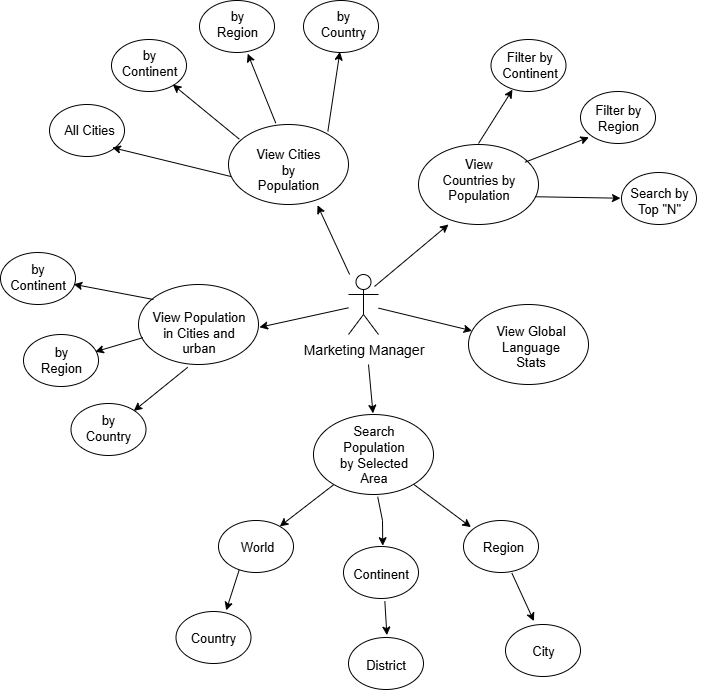

The diagram above was exported from draw.io. Its source (the exported page's mxGraphModel, read from the mxfile embedded in the PNG):
<mxGraphModel dx="1028" dy="548" grid="1" gridSize="13" guides="1" tooltips="1" connect="0" arrows="1" fold="1" page="1" pageScale="1" pageWidth="827" pageHeight="1169" background="none" math="0" shadow="0">
  <root>
    <mxCell id="0" />
    <mxCell id="1" parent="0" />
    <mxCell id="19" value="" style="ellipse;whiteSpace=wrap;html=1;fontSize=13;" parent="1" vertex="1">
      <mxGeometry x="400" y="280" width="120" height="80" as="geometry" />
    </mxCell>
    <mxCell id="20" value="" style="ellipse;whiteSpace=wrap;html=1;fontSize=13;" parent="1" vertex="1">
      <mxGeometry x="590" y="300" width="120" height="80" as="geometry" />
    </mxCell>
    <mxCell id="21" value="" style="ellipse;whiteSpace=wrap;html=1;" parent="1" vertex="1">
      <mxGeometry x="640" y="460" width="120" height="80" as="geometry" />
    </mxCell>
    <mxCell id="22" value="" style="ellipse;whiteSpace=wrap;html=1;fontSize=13;" parent="1" vertex="1">
      <mxGeometry x="310" y="440" width="120" height="80" as="geometry" />
    </mxCell>
    <mxCell id="23" value="" style="ellipse;whiteSpace=wrap;html=1;" parent="1" vertex="1">
      <mxGeometry x="485" y="570" width="120" height="80" as="geometry" />
    </mxCell>
    <mxCell id="24" value="Marketing Manager" style="shape=umlActor;verticalLabelPosition=bottom;verticalAlign=top;html=1;outlineConnect=0;fontSize=14;" parent="1" vertex="1">
      <mxGeometry x="520" y="430" width="30" height="60" as="geometry" />
    </mxCell>
    <mxCell id="27" value="" style="endArrow=classic;html=1;rounded=0;entryX=1.008;entryY=0.535;entryDx=0;entryDy=0;entryPerimeter=0;labelBorderColor=default;" parent="1" source="24" target="22" edge="1">
      <mxGeometry width="50" height="50" relative="1" as="geometry">
        <mxPoint x="480" y="480" as="sourcePoint" />
        <mxPoint x="490" y="560" as="targetPoint" />
      </mxGeometry>
    </mxCell>
    <mxCell id="28" value="" style="endArrow=classic;html=1;rounded=0;entryX=0.496;entryY=-0.015;entryDx=0;entryDy=0;entryPerimeter=0;labelBorderColor=default;" parent="1" target="23" edge="1">
      <mxGeometry width="50" height="50" relative="1" as="geometry">
        <mxPoint x="540" y="520" as="sourcePoint" />
        <mxPoint x="546" y="559" as="targetPoint" />
      </mxGeometry>
    </mxCell>
    <mxCell id="29" value="" style="endArrow=classic;html=1;rounded=0;labelBorderColor=default;" parent="1" source="24" target="21" edge="1">
      <mxGeometry width="50" height="50" relative="1" as="geometry">
        <mxPoint x="550" y="470" as="sourcePoint" />
        <mxPoint x="441" y="493" as="targetPoint" />
      </mxGeometry>
    </mxCell>
    <mxCell id="30" value="" style="endArrow=classic;html=1;rounded=0;entryX=0.742;entryY=1.01;entryDx=0;entryDy=0;entryPerimeter=0;labelBorderColor=default;" parent="1" source="24" target="19" edge="1">
      <mxGeometry width="50" height="50" relative="1" as="geometry">
        <mxPoint x="520" y="420" as="sourcePoint" />
        <mxPoint x="441" y="493" as="targetPoint" />
      </mxGeometry>
    </mxCell>
    <mxCell id="31" value="" style="endArrow=classic;html=1;rounded=0;entryX=0.742;entryY=1.01;entryDx=0;entryDy=0;entryPerimeter=0;labelBorderColor=default;" parent="1" edge="1">
      <mxGeometry width="50" height="50" relative="1" as="geometry">
        <mxPoint x="546" y="442" as="sourcePoint" />
        <mxPoint x="620" y="380" as="targetPoint" />
      </mxGeometry>
    </mxCell>
    <mxCell id="32" value="View Countries by Population" style="text;strokeColor=none;align=center;fillColor=none;html=1;verticalAlign=middle;whiteSpace=wrap;rounded=0;fontSize=13;" parent="1" vertex="1">
      <mxGeometry x="612.5" y="320" width="75" height="30" as="geometry" />
    </mxCell>
    <mxCell id="33" value="View Cities by Population" style="text;strokeColor=none;align=center;fillColor=none;html=1;verticalAlign=middle;whiteSpace=wrap;rounded=0;fontSize=13;" parent="1" vertex="1">
      <mxGeometry x="420" y="310" width="80" height="30" as="geometry" />
    </mxCell>
    <mxCell id="34" value="Search Population by Selected Area" style="text;strokeColor=none;align=center;fillColor=none;html=1;verticalAlign=middle;whiteSpace=wrap;rounded=0;fontSize=13;" parent="1" vertex="1">
      <mxGeometry x="507.5" y="595" width="75" height="30" as="geometry" />
    </mxCell>
    <mxCell id="35" value="View Global Language Stats" style="text;strokeColor=none;align=center;fillColor=none;html=1;verticalAlign=middle;whiteSpace=wrap;rounded=0;fontSize=13;" parent="1" vertex="1">
      <mxGeometry x="662.5" y="480" width="79" height="44" as="geometry" />
    </mxCell>
    <mxCell id="36" value="View Population in Cities and urban" style="text;strokeColor=none;align=center;fillColor=none;html=1;verticalAlign=middle;whiteSpace=wrap;rounded=0;fontSize=13;" parent="1" vertex="1">
      <mxGeometry x="317.5" y="473" width="105" height="30" as="geometry" />
    </mxCell>
    <mxCell id="37" value="" style="ellipse;whiteSpace=wrap;html=1;" parent="1" vertex="1">
      <mxGeometry x="221" y="260" width="75" height="52" as="geometry" />
    </mxCell>
    <mxCell id="38" value="" style="ellipse;whiteSpace=wrap;html=1;" parent="1" vertex="1">
      <mxGeometry x="371" y="156" width="75" height="52" as="geometry" />
    </mxCell>
    <mxCell id="39" value="" style="ellipse;whiteSpace=wrap;html=1;" parent="1" vertex="1">
      <mxGeometry x="475" y="156" width="75" height="52" as="geometry" />
    </mxCell>
    <mxCell id="40" value="" style="ellipse;whiteSpace=wrap;html=1;" parent="1" vertex="1">
      <mxGeometry x="283" y="195" width="75" height="52" as="geometry" />
    </mxCell>
    <mxCell id="41" value="" style="ellipse;whiteSpace=wrap;html=1;" parent="1" vertex="1">
      <mxGeometry x="752" y="247" width="75" height="52" as="geometry" />
    </mxCell>
    <mxCell id="42" value="" style="ellipse;whiteSpace=wrap;html=1;" parent="1" vertex="1">
      <mxGeometry x="793" y="328" width="75" height="52" as="geometry" />
    </mxCell>
    <mxCell id="43" value="" style="ellipse;whiteSpace=wrap;html=1;" parent="1" vertex="1">
      <mxGeometry x="662.5" y="195" width="75" height="52" as="geometry" />
    </mxCell>
    <mxCell id="44" value="" style="ellipse;whiteSpace=wrap;html=1;" parent="1" vertex="1">
      <mxGeometry x="195" y="490" width="75" height="52" as="geometry" />
    </mxCell>
    <mxCell id="45" value="" style="ellipse;whiteSpace=wrap;html=1;" parent="1" vertex="1">
      <mxGeometry x="172" y="408" width="75" height="52" as="geometry" />
    </mxCell>
    <mxCell id="46" value="" style="ellipse;whiteSpace=wrap;html=1;" parent="1" vertex="1">
      <mxGeometry x="242.5" y="559" width="75" height="52" as="geometry" />
    </mxCell>
    <mxCell id="47" value="" style="ellipse;whiteSpace=wrap;html=1;" parent="1" vertex="1">
      <mxGeometry x="515" y="702" width="75" height="52" as="geometry" />
    </mxCell>
    <mxCell id="48" value="" style="ellipse;whiteSpace=wrap;html=1;" parent="1" vertex="1">
      <mxGeometry x="390" y="676" width="75" height="52" as="geometry" />
    </mxCell>
    <mxCell id="49" value="" style="ellipse;whiteSpace=wrap;html=1;" parent="1" vertex="1">
      <mxGeometry x="635" y="676" width="75" height="52" as="geometry" />
    </mxCell>
    <mxCell id="50" value="" style="ellipse;whiteSpace=wrap;html=1;" parent="1" vertex="1">
      <mxGeometry x="347.5" y="767" width="75" height="52" as="geometry" />
    </mxCell>
    <mxCell id="51" value="" style="ellipse;whiteSpace=wrap;html=1;" parent="1" vertex="1">
      <mxGeometry x="520" y="793" width="75" height="52" as="geometry" />
    </mxCell>
    <mxCell id="52" value="" style="ellipse;whiteSpace=wrap;html=1;" parent="1" vertex="1">
      <mxGeometry x="677" y="780" width="75" height="52" as="geometry" />
    </mxCell>
    <mxCell id="53" value="All Cities" style="text;strokeColor=none;align=center;fillColor=none;html=1;verticalAlign=middle;whiteSpace=wrap;rounded=0;fontSize=13;" parent="1" vertex="1">
      <mxGeometry x="221" y="270" width="80" height="30" as="geometry" />
    </mxCell>
    <mxCell id="54" value="by Continent" style="text;strokeColor=none;align=center;fillColor=none;html=1;verticalAlign=middle;whiteSpace=wrap;rounded=0;fontSize=13;" parent="1" vertex="1">
      <mxGeometry x="290.5" y="195" width="60" height="45" as="geometry" />
    </mxCell>
    <mxCell id="56" value="by Region" style="text;strokeColor=none;align=center;fillColor=none;html=1;verticalAlign=middle;whiteSpace=wrap;rounded=0;fontSize=13;" parent="1" vertex="1">
      <mxGeometry x="378.5" y="156" width="60" height="45" as="geometry" />
    </mxCell>
    <mxCell id="57" value="Search by Top &quot;N&quot;" style="text;strokeColor=none;align=center;fillColor=none;html=1;verticalAlign=middle;whiteSpace=wrap;rounded=0;fontSize=13;" parent="1" vertex="1">
      <mxGeometry x="790" y="331.5" width="82" height="48" as="geometry" />
    </mxCell>
    <mxCell id="58" value="Filter by&lt;br&gt;Continent" style="text;strokeColor=none;align=center;fillColor=none;html=1;verticalAlign=middle;whiteSpace=wrap;rounded=0;fontSize=13;" parent="1" vertex="1">
      <mxGeometry x="672" y="195" width="59" height="49" as="geometry" />
    </mxCell>
    <mxCell id="59" value="by Country" style="text;strokeColor=none;align=center;fillColor=none;html=1;verticalAlign=middle;whiteSpace=wrap;rounded=0;fontSize=13;" parent="1" vertex="1">
      <mxGeometry x="485" y="156" width="60" height="45" as="geometry" />
    </mxCell>
    <mxCell id="60" value="Filter by&lt;br&gt;Region" style="text;strokeColor=none;align=center;fillColor=none;html=1;verticalAlign=middle;whiteSpace=wrap;rounded=0;fontSize=13;" parent="1" vertex="1">
      <mxGeometry x="760" y="250.5" width="60" height="45" as="geometry" />
    </mxCell>
    <mxCell id="61" value="World" style="text;strokeColor=none;align=center;fillColor=none;html=1;verticalAlign=middle;whiteSpace=wrap;rounded=0;fontSize=13;" parent="1" vertex="1">
      <mxGeometry x="385" y="687" width="88" height="30" as="geometry" />
    </mxCell>
    <mxCell id="62" value="Country" style="text;strokeColor=none;align=center;fillColor=none;html=1;verticalAlign=middle;whiteSpace=wrap;rounded=0;fontSize=13;" parent="1" vertex="1">
      <mxGeometry x="347.5" y="778" width="74" height="30" as="geometry" />
    </mxCell>
    <mxCell id="63" value="Continent" style="text;strokeColor=none;align=center;fillColor=none;html=1;verticalAlign=middle;whiteSpace=wrap;rounded=0;fontSize=13;" parent="1" vertex="1">
      <mxGeometry x="510" y="713" width="85" height="31" as="geometry" />
    </mxCell>
    <mxCell id="64" value="Region" style="text;strokeColor=none;align=center;fillColor=none;html=1;verticalAlign=middle;whiteSpace=wrap;rounded=0;fontSize=13;" parent="1" vertex="1">
      <mxGeometry x="635" y="687" width="80" height="30" as="geometry" />
    </mxCell>
    <mxCell id="65" value="City" style="text;strokeColor=none;align=center;fillColor=none;html=1;verticalAlign=middle;whiteSpace=wrap;rounded=0;fontSize=13;" parent="1" vertex="1">
      <mxGeometry x="674.5" y="791" width="80" height="30" as="geometry" />
    </mxCell>
    <mxCell id="66" value="District" style="text;strokeColor=none;align=center;fillColor=none;html=1;verticalAlign=middle;whiteSpace=wrap;rounded=0;fontSize=13;" parent="1" vertex="1">
      <mxGeometry x="515" y="804" width="85" height="32" as="geometry" />
    </mxCell>
    <mxCell id="67" value="by Continent" style="text;strokeColor=none;align=center;fillColor=none;html=1;verticalAlign=middle;whiteSpace=wrap;rounded=0;fontSize=13;" parent="1" vertex="1">
      <mxGeometry x="182.5" y="408" width="53" height="48" as="geometry" />
    </mxCell>
    <mxCell id="68" value="by Region" style="text;strokeColor=none;align=center;fillColor=none;html=1;verticalAlign=middle;whiteSpace=wrap;rounded=0;fontSize=13;" parent="1" vertex="1">
      <mxGeometry x="202.5" y="493.5" width="60" height="43" as="geometry" />
    </mxCell>
    <mxCell id="69" value="by Country" style="text;strokeColor=none;align=center;fillColor=none;html=1;verticalAlign=middle;whiteSpace=wrap;rounded=0;fontSize=13;" parent="1" vertex="1">
      <mxGeometry x="250" y="562" width="60" height="41" as="geometry" />
    </mxCell>
    <mxCell id="70" value="" style="endArrow=classic;html=1;rounded=0;entryX=0.976;entryY=0.612;entryDx=0;entryDy=0;entryPerimeter=0;labelBorderColor=default;" parent="1" target="45" edge="1">
      <mxGeometry width="50" height="50" relative="1" as="geometry">
        <mxPoint x="325" y="455" as="sourcePoint" />
        <mxPoint x="444" y="496" as="targetPoint" />
      </mxGeometry>
    </mxCell>
    <mxCell id="71" value="" style="endArrow=classic;html=1;rounded=0;entryX=1.072;entryY=0.319;entryDx=0;entryDy=0;entryPerimeter=0;exitX=-0.03;exitY=0.673;exitDx=0;exitDy=0;exitPerimeter=0;labelBorderColor=default;" parent="1" source="36" target="68" edge="1">
      <mxGeometry width="50" height="50" relative="1" as="geometry">
        <mxPoint x="338" y="468" as="sourcePoint" />
        <mxPoint x="258" y="453" as="targetPoint" />
      </mxGeometry>
    </mxCell>
    <mxCell id="72" value="" style="endArrow=classic;html=1;rounded=0;exitX=0.41;exitY=1.035;exitDx=0;exitDy=0;exitPerimeter=0;entryX=0.922;entryY=0.107;entryDx=0;entryDy=0;entryPerimeter=0;" parent="1" source="22" target="69" edge="1">
      <mxGeometry width="50" height="50" relative="1" as="geometry">
        <mxPoint x="322" y="508" as="sourcePoint" />
        <mxPoint x="286" y="520" as="targetPoint" />
      </mxGeometry>
    </mxCell>
    <mxCell id="73" value="" style="endArrow=classic;html=1;rounded=0;entryX=0.785;entryY=1.103;entryDx=0;entryDy=0;entryPerimeter=0;exitX=0.023;exitY=0.651;exitDx=0;exitDy=0;exitPerimeter=0;labelBorderColor=default;" parent="1" source="19" target="53" edge="1">
      <mxGeometry width="50" height="50" relative="1" as="geometry">
        <mxPoint x="338" y="468" as="sourcePoint" />
        <mxPoint x="258" y="453" as="targetPoint" />
      </mxGeometry>
    </mxCell>
    <mxCell id="74" value="" style="endArrow=classic;html=1;rounded=0;entryX=0.817;entryY=0.867;entryDx=0;entryDy=0;entryPerimeter=0;exitX=0.09;exitY=0.183;exitDx=0;exitDy=0;exitPerimeter=0;labelBorderColor=default;" parent="1" source="19" target="40" edge="1">
      <mxGeometry width="50" height="50" relative="1" as="geometry">
        <mxPoint x="406" y="340" as="sourcePoint" />
        <mxPoint x="311" y="320" as="targetPoint" />
      </mxGeometry>
    </mxCell>
    <mxCell id="75" value="" style="endArrow=classic;html=1;rounded=0;entryX=0.643;entryY=1.023;entryDx=0;entryDy=0;entryPerimeter=0;exitX=0.394;exitY=-0.017;exitDx=0;exitDy=0;exitPerimeter=0;labelBorderColor=default;" parent="1" source="19" target="38" edge="1">
      <mxGeometry width="50" height="50" relative="1" as="geometry">
        <mxPoint x="424" y="303" as="sourcePoint" />
        <mxPoint x="365" y="251" as="targetPoint" />
      </mxGeometry>
    </mxCell>
    <mxCell id="76" value="" style="endArrow=classic;html=1;rounded=0;entryX=0.485;entryY=0.988;entryDx=0;entryDy=0;entryPerimeter=0;exitX=0.828;exitY=0.086;exitDx=0;exitDy=0;exitPerimeter=0;labelBorderColor=default;" parent="1" source="19" target="39" edge="1">
      <mxGeometry width="50" height="50" relative="1" as="geometry">
        <mxPoint x="463" y="288" as="sourcePoint" />
        <mxPoint x="432" y="222" as="targetPoint" />
      </mxGeometry>
    </mxCell>
    <mxCell id="77" value="" style="endArrow=classic;html=1;rounded=0;entryX=0.203;entryY=1.024;entryDx=0;entryDy=0;entryPerimeter=0;labelBorderColor=default;" parent="1" target="58" edge="1">
      <mxGeometry width="50" height="50" relative="1" as="geometry">
        <mxPoint x="650" y="299" as="sourcePoint" />
        <mxPoint x="530" y="222" as="targetPoint" />
      </mxGeometry>
    </mxCell>
    <mxCell id="78" value="" style="endArrow=classic;html=1;rounded=0;entryX=0.007;entryY=0.94;entryDx=0;entryDy=0;entryPerimeter=0;exitX=0.887;exitY=0.222;exitDx=0;exitDy=0;exitPerimeter=0;labelBorderColor=default;" parent="1" source="20" target="60" edge="1">
      <mxGeometry width="50" height="50" relative="1" as="geometry">
        <mxPoint x="663" y="312" as="sourcePoint" />
        <mxPoint x="696" y="262" as="targetPoint" />
      </mxGeometry>
    </mxCell>
    <mxCell id="79" value="" style="endArrow=classic;html=1;rounded=0;entryX=0.024;entryY=0.463;entryDx=0;entryDy=0;entryPerimeter=0;exitX=0.971;exitY=0.653;exitDx=0;exitDy=0;exitPerimeter=0;labelBorderColor=default;" parent="1" source="20" target="57" edge="1">
      <mxGeometry width="50" height="50" relative="1" as="geometry">
        <mxPoint x="709" y="331" as="sourcePoint" />
        <mxPoint x="773" y="306" as="targetPoint" />
      </mxGeometry>
    </mxCell>
    <mxCell id="80" value="" style="endArrow=classic;html=1;rounded=0;entryX=0.093;entryY=-0.147;entryDx=0;entryDy=0;entryPerimeter=0;labelBorderColor=default;" parent="1" source="23" target="64" edge="1">
      <mxGeometry width="50" height="50" relative="1" as="geometry">
        <mxPoint x="563" y="483" as="sourcePoint" />
        <mxPoint x="656" y="502" as="targetPoint" />
      </mxGeometry>
    </mxCell>
    <mxCell id="81" value="" style="endArrow=classic;html=1;rounded=0;entryX=0.379;entryY=-0.065;entryDx=0;entryDy=0;entryPerimeter=0;exitX=0.645;exitY=1.012;exitDx=0;exitDy=0;exitPerimeter=0;labelBorderColor=default;" parent="1" source="49" target="52" edge="1">
      <mxGeometry width="50" height="50" relative="1" as="geometry">
        <mxPoint x="585" y="689" as="sourcePoint" />
        <mxPoint x="655" y="696" as="targetPoint" />
      </mxGeometry>
    </mxCell>
    <mxCell id="82" value="" style="endArrow=classic;html=1;rounded=0;entryX=0.512;entryY=-0.046;entryDx=0;entryDy=0;entryPerimeter=0;exitX=0.551;exitY=1.052;exitDx=0;exitDy=0;exitPerimeter=0;labelBorderColor=default;" parent="1" source="47" target="51" edge="1">
      <mxGeometry width="50" height="50" relative="1" as="geometry">
        <mxPoint x="696" y="742" as="sourcePoint" />
        <mxPoint x="718" y="790" as="targetPoint" />
      </mxGeometry>
    </mxCell>
    <mxCell id="84" value="" style="endArrow=classic;html=1;rounded=0;entryX=0.669;entryY=-0.021;entryDx=0;entryDy=0;entryPerimeter=0;exitX=0.276;exitY=0.95;exitDx=0;exitDy=0;exitPerimeter=0;labelBorderColor=default;" parent="1" source="48" target="50" edge="1">
      <mxGeometry width="50" height="50" relative="1" as="geometry">
        <mxPoint x="416" y="728" as="sourcePoint" />
        <mxPoint x="324" y="575" as="targetPoint" />
      </mxGeometry>
    </mxCell>
    <mxCell id="86" value="" style="endArrow=classic;html=1;rounded=0;exitX=0.168;exitY=0.878;exitDx=0;exitDy=0;exitPerimeter=0;entryX=0.817;entryY=0.113;entryDx=0;entryDy=0;entryPerimeter=0;labelBorderColor=default;" parent="1" source="23" target="48" edge="1">
      <mxGeometry width="50" height="50" relative="1" as="geometry">
        <mxPoint x="426" y="742" as="sourcePoint" />
        <mxPoint x="455" y="676" as="targetPoint" />
      </mxGeometry>
    </mxCell>
    <mxCell id="87" value="" style="endArrow=classic;html=1;rounded=0;exitX=0.535;exitY=1.028;exitDx=0;exitDy=0;exitPerimeter=0;entryX=0.523;entryY=-0.015;entryDx=0;entryDy=0;entryPerimeter=0;labelBorderColor=default;" parent="1" source="23" target="47" edge="1">
      <mxGeometry width="50" height="50" relative="1" as="geometry">
        <mxPoint x="518" y="653" as="sourcePoint" />
        <mxPoint x="466" y="689" as="targetPoint" />
        <Array as="points">
          <mxPoint x="554" y="676" />
        </Array>
      </mxGeometry>
    </mxCell>
  </root>
</mxGraphModel>